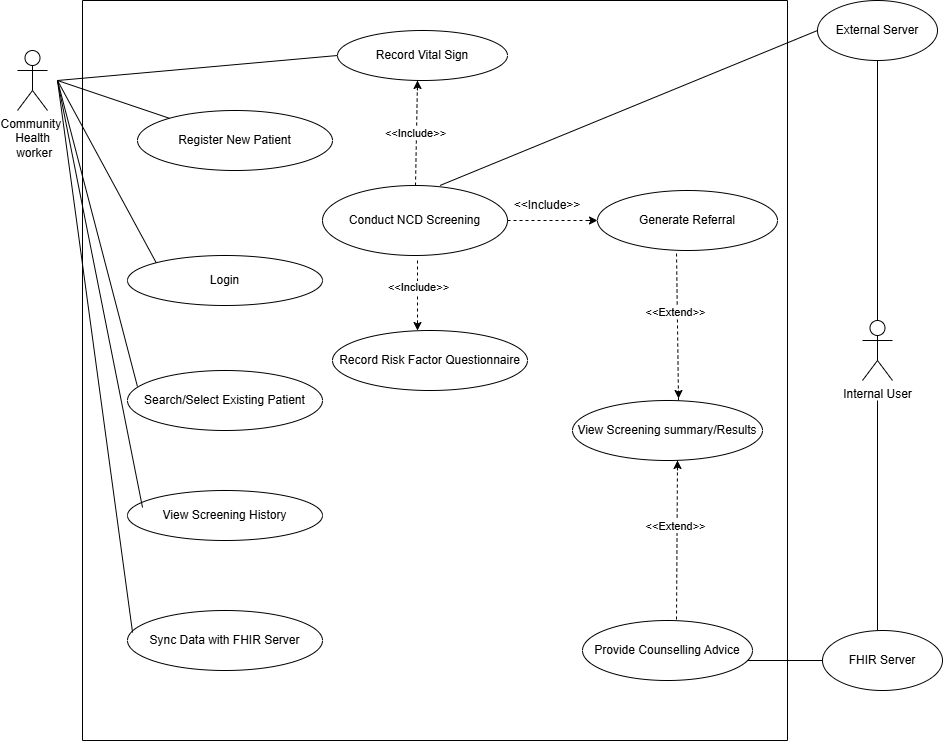

The diagram above was exported from draw.io. Its source (the exported page's mxGraphModel, read from the mxfile embedded in the PNG):
<mxGraphModel dx="872" dy="473" grid="1" gridSize="10" guides="1" tooltips="1" connect="1" arrows="1" fold="1" page="1" pageScale="1" pageWidth="850" pageHeight="1100" math="0" shadow="0">
  <root>
    <mxCell id="0" />
    <mxCell id="1" parent="0" />
    <mxCell id="ybCg3l77f4Cx7uymtpMp-1" value="" style="swimlane;startSize=0;" vertex="1" parent="1">
      <mxGeometry x="105" y="120" width="705" height="740" as="geometry" />
    </mxCell>
    <mxCell id="ybCg3l77f4Cx7uymtpMp-3" value="Register New Patient" style="ellipse;whiteSpace=wrap;html=1;" vertex="1" parent="ybCg3l77f4Cx7uymtpMp-1">
      <mxGeometry x="55" y="110" width="195" height="60" as="geometry" />
    </mxCell>
    <mxCell id="ybCg3l77f4Cx7uymtpMp-4" value="Login" style="ellipse;whiteSpace=wrap;html=1;" vertex="1" parent="ybCg3l77f4Cx7uymtpMp-1">
      <mxGeometry x="45" y="255" width="195" height="50" as="geometry" />
    </mxCell>
    <mxCell id="ybCg3l77f4Cx7uymtpMp-5" value="Search/Select Existing Patient" style="ellipse;whiteSpace=wrap;html=1;" vertex="1" parent="ybCg3l77f4Cx7uymtpMp-1">
      <mxGeometry x="45" y="370" width="195" height="60" as="geometry" />
    </mxCell>
    <mxCell id="ybCg3l77f4Cx7uymtpMp-6" value="View Screening History" style="ellipse;whiteSpace=wrap;html=1;" vertex="1" parent="ybCg3l77f4Cx7uymtpMp-1">
      <mxGeometry x="45" y="490" width="195" height="50" as="geometry" />
    </mxCell>
    <mxCell id="ybCg3l77f4Cx7uymtpMp-7" value="Sync Data with FHIR Server" style="ellipse;whiteSpace=wrap;html=1;" vertex="1" parent="ybCg3l77f4Cx7uymtpMp-1">
      <mxGeometry x="45" y="610" width="195" height="60" as="geometry" />
    </mxCell>
    <mxCell id="ybCg3l77f4Cx7uymtpMp-8" value="Record Vital Sign" style="ellipse;whiteSpace=wrap;html=1;" vertex="1" parent="ybCg3l77f4Cx7uymtpMp-1">
      <mxGeometry x="255" y="30" width="170" height="50" as="geometry" />
    </mxCell>
    <mxCell id="ybCg3l77f4Cx7uymtpMp-9" value="Conduct NCD Screening" style="ellipse;whiteSpace=wrap;html=1;" vertex="1" parent="ybCg3l77f4Cx7uymtpMp-1">
      <mxGeometry x="240" y="185" width="185" height="70" as="geometry" />
    </mxCell>
    <mxCell id="ybCg3l77f4Cx7uymtpMp-10" value="Record Risk Factor Questionnaire" style="ellipse;whiteSpace=wrap;html=1;" vertex="1" parent="ybCg3l77f4Cx7uymtpMp-1">
      <mxGeometry x="250" y="330" width="195" height="60" as="geometry" />
    </mxCell>
    <mxCell id="ybCg3l77f4Cx7uymtpMp-11" value="Generate Referral" style="ellipse;whiteSpace=wrap;html=1;" vertex="1" parent="ybCg3l77f4Cx7uymtpMp-1">
      <mxGeometry x="515" y="190" width="180" height="60" as="geometry" />
    </mxCell>
    <mxCell id="ybCg3l77f4Cx7uymtpMp-12" value="View Screening summary/Results" style="ellipse;whiteSpace=wrap;html=1;" vertex="1" parent="ybCg3l77f4Cx7uymtpMp-1">
      <mxGeometry x="490" y="400" width="190" height="60" as="geometry" />
    </mxCell>
    <mxCell id="ybCg3l77f4Cx7uymtpMp-13" value="Provide Counselling Advice" style="ellipse;whiteSpace=wrap;html=1;" vertex="1" parent="ybCg3l77f4Cx7uymtpMp-1">
      <mxGeometry x="500" y="620" width="170" height="60" as="geometry" />
    </mxCell>
    <mxCell id="ybCg3l77f4Cx7uymtpMp-26" value="" style="endArrow=none;html=1;rounded=0;exitX=0.635;exitY=0;exitDx=0;exitDy=0;exitPerimeter=0;" edge="1" parent="ybCg3l77f4Cx7uymtpMp-1" source="ybCg3l77f4Cx7uymtpMp-9">
      <mxGeometry width="50" height="50" relative="1" as="geometry">
        <mxPoint x="685" y="80" as="sourcePoint" />
        <mxPoint x="735" y="30" as="targetPoint" />
      </mxGeometry>
    </mxCell>
    <mxCell id="ybCg3l77f4Cx7uymtpMp-27" value="" style="endArrow=none;html=1;rounded=0;entryX=0;entryY=0.5;entryDx=0;entryDy=0;" edge="1" parent="ybCg3l77f4Cx7uymtpMp-1" target="ybCg3l77f4Cx7uymtpMp-17">
      <mxGeometry width="50" height="50" relative="1" as="geometry">
        <mxPoint x="665" y="660" as="sourcePoint" />
        <mxPoint x="735" y="660" as="targetPoint" />
      </mxGeometry>
    </mxCell>
    <mxCell id="ybCg3l77f4Cx7uymtpMp-28" value="" style="endArrow=none;dashed=1;html=1;rounded=0;exitX=0.558;exitY=0;exitDx=0;exitDy=0;exitPerimeter=0;entryX=0.439;entryY=1.05;entryDx=0;entryDy=0;entryPerimeter=0;" edge="1" parent="ybCg3l77f4Cx7uymtpMp-1" source="ybCg3l77f4Cx7uymtpMp-12" target="ybCg3l77f4Cx7uymtpMp-11">
      <mxGeometry width="50" height="50" relative="1" as="geometry">
        <mxPoint x="545" y="310" as="sourcePoint" />
        <mxPoint x="595" y="260" as="targetPoint" />
      </mxGeometry>
    </mxCell>
    <mxCell id="ybCg3l77f4Cx7uymtpMp-30" value="&amp;lt;&amp;lt;Extend&amp;gt;&amp;gt;" style="edgeLabel;html=1;align=center;verticalAlign=middle;resizable=0;points=[];" vertex="1" connectable="0" parent="ybCg3l77f4Cx7uymtpMp-28">
      <mxGeometry x="0.2145" y="2" relative="1" as="geometry">
        <mxPoint as="offset" />
      </mxGeometry>
    </mxCell>
    <mxCell id="ybCg3l77f4Cx7uymtpMp-29" value="" style="endArrow=classic;html=1;rounded=0;entryX=0.558;entryY=-0.033;entryDx=0;entryDy=0;entryPerimeter=0;" edge="1" parent="ybCg3l77f4Cx7uymtpMp-1" target="ybCg3l77f4Cx7uymtpMp-12">
      <mxGeometry width="50" height="50" relative="1" as="geometry">
        <mxPoint x="596" y="390" as="sourcePoint" />
        <mxPoint x="645" y="220" as="targetPoint" />
      </mxGeometry>
    </mxCell>
    <mxCell id="ybCg3l77f4Cx7uymtpMp-31" value="" style="endArrow=none;dashed=1;html=1;rounded=0;exitX=0.553;exitY=-0.017;exitDx=0;exitDy=0;exitPerimeter=0;" edge="1" parent="ybCg3l77f4Cx7uymtpMp-1" source="ybCg3l77f4Cx7uymtpMp-13">
      <mxGeometry width="50" height="50" relative="1" as="geometry">
        <mxPoint x="545" y="510" as="sourcePoint" />
        <mxPoint x="595" y="460" as="targetPoint" />
      </mxGeometry>
    </mxCell>
    <mxCell id="ybCg3l77f4Cx7uymtpMp-33" value="&amp;lt;&amp;lt;Extend&amp;gt;&amp;gt;" style="edgeLabel;html=1;align=center;verticalAlign=middle;resizable=0;points=[];" vertex="1" connectable="0" parent="ybCg3l77f4Cx7uymtpMp-31">
      <mxGeometry x="0.1696" y="2" relative="1" as="geometry">
        <mxPoint as="offset" />
      </mxGeometry>
    </mxCell>
    <mxCell id="ybCg3l77f4Cx7uymtpMp-32" value="" style="endArrow=classic;html=1;rounded=0;" edge="1" parent="ybCg3l77f4Cx7uymtpMp-1">
      <mxGeometry width="50" height="50" relative="1" as="geometry">
        <mxPoint x="595" y="470" as="sourcePoint" />
        <mxPoint x="595" y="460" as="targetPoint" />
      </mxGeometry>
    </mxCell>
    <mxCell id="ybCg3l77f4Cx7uymtpMp-34" value="" style="endArrow=none;dashed=1;html=1;rounded=0;entryX=0;entryY=0.5;entryDx=0;entryDy=0;" edge="1" parent="ybCg3l77f4Cx7uymtpMp-1" target="ybCg3l77f4Cx7uymtpMp-11">
      <mxGeometry width="50" height="50" relative="1" as="geometry">
        <mxPoint x="425" y="220" as="sourcePoint" />
        <mxPoint x="475" y="170" as="targetPoint" />
      </mxGeometry>
    </mxCell>
    <mxCell id="ybCg3l77f4Cx7uymtpMp-36" value="" style="endArrow=classic;html=1;rounded=0;" edge="1" parent="ybCg3l77f4Cx7uymtpMp-1">
      <mxGeometry width="50" height="50" relative="1" as="geometry">
        <mxPoint x="505" y="220" as="sourcePoint" />
        <mxPoint x="515" y="220" as="targetPoint" />
      </mxGeometry>
    </mxCell>
    <mxCell id="ybCg3l77f4Cx7uymtpMp-37" value="" style="endArrow=none;dashed=1;html=1;rounded=0;" edge="1" parent="ybCg3l77f4Cx7uymtpMp-1" source="ybCg3l77f4Cx7uymtpMp-9">
      <mxGeometry width="50" height="50" relative="1" as="geometry">
        <mxPoint x="285" y="130" as="sourcePoint" />
        <mxPoint x="335" y="80" as="targetPoint" />
      </mxGeometry>
    </mxCell>
    <mxCell id="ybCg3l77f4Cx7uymtpMp-39" value="&amp;lt;&amp;lt;Include&amp;gt;&amp;gt;" style="edgeLabel;html=1;align=center;verticalAlign=middle;resizable=0;points=[];" vertex="1" connectable="0" parent="ybCg3l77f4Cx7uymtpMp-37">
      <mxGeometry x="-0.0099" y="1" relative="1" as="geometry">
        <mxPoint as="offset" />
      </mxGeometry>
    </mxCell>
    <mxCell id="ybCg3l77f4Cx7uymtpMp-38" value="" style="endArrow=classic;html=1;rounded=0;" edge="1" parent="ybCg3l77f4Cx7uymtpMp-1">
      <mxGeometry width="50" height="50" relative="1" as="geometry">
        <mxPoint x="335" y="90" as="sourcePoint" />
        <mxPoint x="335" y="80" as="targetPoint" />
      </mxGeometry>
    </mxCell>
    <mxCell id="ybCg3l77f4Cx7uymtpMp-40" value="" style="endArrow=none;dashed=1;html=1;rounded=0;exitX=0.436;exitY=-0.017;exitDx=0;exitDy=0;exitPerimeter=0;" edge="1" parent="ybCg3l77f4Cx7uymtpMp-1" source="ybCg3l77f4Cx7uymtpMp-10">
      <mxGeometry width="50" height="50" relative="1" as="geometry">
        <mxPoint x="285" y="310" as="sourcePoint" />
        <mxPoint x="335" y="260" as="targetPoint" />
      </mxGeometry>
    </mxCell>
    <mxCell id="ybCg3l77f4Cx7uymtpMp-42" value="&amp;lt;&amp;lt;Include&amp;gt;&amp;gt;" style="edgeLabel;html=1;align=center;verticalAlign=middle;resizable=0;points=[];" vertex="1" connectable="0" parent="ybCg3l77f4Cx7uymtpMp-40">
      <mxGeometry x="0.2172" relative="1" as="geometry">
        <mxPoint as="offset" />
      </mxGeometry>
    </mxCell>
    <mxCell id="ybCg3l77f4Cx7uymtpMp-41" value="" style="endArrow=classic;html=1;rounded=0;" edge="1" parent="ybCg3l77f4Cx7uymtpMp-1">
      <mxGeometry width="50" height="50" relative="1" as="geometry">
        <mxPoint x="335" y="320" as="sourcePoint" />
        <mxPoint x="335" y="330" as="targetPoint" />
      </mxGeometry>
    </mxCell>
    <mxCell id="ybCg3l77f4Cx7uymtpMp-2" value="Community&amp;nbsp;&lt;div&gt;Health&lt;div&gt;&amp;nbsp;worker&lt;/div&gt;&lt;/div&gt;" style="shape=umlActor;verticalLabelPosition=bottom;verticalAlign=top;html=1;outlineConnect=0;" vertex="1" parent="1">
      <mxGeometry x="40" y="170" width="30" height="60" as="geometry" />
    </mxCell>
    <mxCell id="ybCg3l77f4Cx7uymtpMp-14" value="Internal User" style="shape=umlActor;verticalLabelPosition=bottom;verticalAlign=top;html=1;outlineConnect=0;" vertex="1" parent="1">
      <mxGeometry x="885" y="440" width="30" height="60" as="geometry" />
    </mxCell>
    <mxCell id="ybCg3l77f4Cx7uymtpMp-16" value="External Server" style="ellipse;whiteSpace=wrap;html=1;" vertex="1" parent="1">
      <mxGeometry x="840" y="120" width="120" height="60" as="geometry" />
    </mxCell>
    <mxCell id="ybCg3l77f4Cx7uymtpMp-17" value="FHIR Server" style="ellipse;whiteSpace=wrap;html=1;" vertex="1" parent="1">
      <mxGeometry x="845" y="750" width="120" height="60" as="geometry" />
    </mxCell>
    <mxCell id="ybCg3l77f4Cx7uymtpMp-18" value="" style="endArrow=none;html=1;rounded=0;exitX=0.5;exitY=0;exitDx=0;exitDy=0;exitPerimeter=0;" edge="1" parent="1" source="ybCg3l77f4Cx7uymtpMp-14">
      <mxGeometry width="50" height="50" relative="1" as="geometry">
        <mxPoint x="850" y="230" as="sourcePoint" />
        <mxPoint x="900" y="180" as="targetPoint" />
      </mxGeometry>
    </mxCell>
    <mxCell id="ybCg3l77f4Cx7uymtpMp-19" value="" style="endArrow=none;html=1;rounded=0;" edge="1" parent="1">
      <mxGeometry width="50" height="50" relative="1" as="geometry">
        <mxPoint x="900" y="750" as="sourcePoint" />
        <mxPoint x="900" y="520" as="targetPoint" />
      </mxGeometry>
    </mxCell>
    <mxCell id="ybCg3l77f4Cx7uymtpMp-20" value="" style="endArrow=none;html=1;rounded=0;" edge="1" parent="1" target="ybCg3l77f4Cx7uymtpMp-3">
      <mxGeometry width="50" height="50" relative="1" as="geometry">
        <mxPoint x="80" y="200" as="sourcePoint" />
        <mxPoint x="130" y="150" as="targetPoint" />
      </mxGeometry>
    </mxCell>
    <mxCell id="ybCg3l77f4Cx7uymtpMp-21" value="" style="endArrow=none;html=1;rounded=0;entryX=0;entryY=0.5;entryDx=0;entryDy=0;" edge="1" parent="1" target="ybCg3l77f4Cx7uymtpMp-8">
      <mxGeometry width="50" height="50" relative="1" as="geometry">
        <mxPoint x="80" y="200" as="sourcePoint" />
        <mxPoint x="130" y="150" as="targetPoint" />
      </mxGeometry>
    </mxCell>
    <mxCell id="ybCg3l77f4Cx7uymtpMp-22" value="" style="endArrow=none;html=1;rounded=0;entryX=0;entryY=0;entryDx=0;entryDy=0;" edge="1" parent="1" target="ybCg3l77f4Cx7uymtpMp-4">
      <mxGeometry width="50" height="50" relative="1" as="geometry">
        <mxPoint x="80" y="200" as="sourcePoint" />
        <mxPoint x="130" y="150" as="targetPoint" />
      </mxGeometry>
    </mxCell>
    <mxCell id="ybCg3l77f4Cx7uymtpMp-23" value="" style="endArrow=none;html=1;rounded=0;entryX=0.051;entryY=0.267;entryDx=0;entryDy=0;entryPerimeter=0;" edge="1" parent="1" target="ybCg3l77f4Cx7uymtpMp-5">
      <mxGeometry width="50" height="50" relative="1" as="geometry">
        <mxPoint x="80" y="200" as="sourcePoint" />
        <mxPoint x="130" y="150" as="targetPoint" />
      </mxGeometry>
    </mxCell>
    <mxCell id="ybCg3l77f4Cx7uymtpMp-24" value="" style="endArrow=none;html=1;rounded=0;entryX=0.077;entryY=0.34;entryDx=0;entryDy=0;entryPerimeter=0;" edge="1" parent="1" target="ybCg3l77f4Cx7uymtpMp-6">
      <mxGeometry width="50" height="50" relative="1" as="geometry">
        <mxPoint x="80" y="200" as="sourcePoint" />
        <mxPoint x="130" y="150" as="targetPoint" />
      </mxGeometry>
    </mxCell>
    <mxCell id="ybCg3l77f4Cx7uymtpMp-25" value="" style="endArrow=none;html=1;rounded=0;entryX=0.026;entryY=0.367;entryDx=0;entryDy=0;entryPerimeter=0;" edge="1" parent="1" target="ybCg3l77f4Cx7uymtpMp-7">
      <mxGeometry width="50" height="50" relative="1" as="geometry">
        <mxPoint x="80" y="200" as="sourcePoint" />
        <mxPoint x="130" y="150" as="targetPoint" />
      </mxGeometry>
    </mxCell>
    <mxCell id="ybCg3l77f4Cx7uymtpMp-35" value="&amp;lt;&amp;lt;Include&amp;gt;&amp;gt;" style="text;html=1;whiteSpace=wrap;strokeColor=none;fillColor=none;align=center;verticalAlign=middle;rounded=0;" vertex="1" parent="1">
      <mxGeometry x="540" y="310" width="60" height="30" as="geometry" />
    </mxCell>
  </root>
</mxGraphModel>